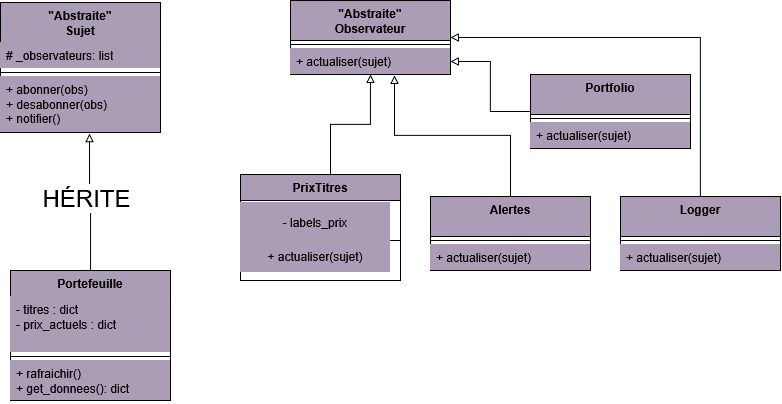

The diagram above was exported from draw.io. Its source (the exported page's mxGraphModel, read from the mxfile embedded in the PNG):
<mxGraphModel dx="860" dy="467" grid="1" gridSize="10" guides="1" tooltips="1" connect="1" arrows="1" fold="1" page="1" pageScale="1" pageWidth="827" pageHeight="1169" math="0" shadow="0">
  <root>
    <mxCell id="0" />
    <mxCell id="1" parent="0" />
    <mxCell id="rSyq1ZqlrfOyY1HTESWz-1" parent="1" style="swimlane;fontStyle=1;align=center;verticalAlign=top;childLayout=stackLayout;horizontal=1;startSize=40;horizontalStack=0;resizeParent=1;resizeParentMax=0;resizeLast=0;collapsible=1;marginBottom=0;whiteSpace=wrap;html=1;fillColor=#AB9DB5;" value="&quot;Abstraite&quot;&lt;br&gt;Sujet" vertex="1">
      <mxGeometry height="130" width="160" x="40" y="32" as="geometry" />
    </mxCell>
    <mxCell id="rSyq1ZqlrfOyY1HTESWz-2" parent="rSyq1ZqlrfOyY1HTESWz-1" style="text;strokeColor=none;fillColor=#AB9DB5;align=left;verticalAlign=top;spacingLeft=4;spacingRight=4;overflow=hidden;rotatable=0;points=[[0,0.5],[1,0.5]];portConstraint=eastwest;whiteSpace=wrap;html=1;" value="# _observateurs: list" vertex="1">
      <mxGeometry height="26" width="160" y="40" as="geometry" />
    </mxCell>
    <mxCell id="rSyq1ZqlrfOyY1HTESWz-3" parent="rSyq1ZqlrfOyY1HTESWz-1" style="line;strokeWidth=1;fillColor=none;align=left;verticalAlign=middle;spacingTop=-1;spacingLeft=3;spacingRight=3;rotatable=0;labelPosition=right;points=[];portConstraint=eastwest;strokeColor=inherit;" value="" vertex="1">
      <mxGeometry height="8" width="160" y="66" as="geometry" />
    </mxCell>
    <mxCell id="rSyq1ZqlrfOyY1HTESWz-4" parent="rSyq1ZqlrfOyY1HTESWz-1" style="text;strokeColor=none;fillColor=#AB9DB5;align=left;verticalAlign=top;spacingLeft=4;spacingRight=4;overflow=hidden;rotatable=0;points=[[0,0.5],[1,0.5]];portConstraint=eastwest;whiteSpace=wrap;html=1;" value="+ abonner(obs)&lt;div&gt;+ desabonner(obs)&lt;/div&gt;&lt;div&gt;+ notifier()&lt;/div&gt;" vertex="1">
      <mxGeometry height="56" width="160" y="74" as="geometry" />
    </mxCell>
    <mxCell id="rSyq1ZqlrfOyY1HTESWz-5" parent="1" style="swimlane;fontStyle=1;align=center;verticalAlign=top;childLayout=stackLayout;horizontal=1;startSize=26;horizontalStack=0;resizeParent=1;resizeParentMax=0;resizeLast=0;collapsible=1;marginBottom=0;whiteSpace=wrap;html=1;fillColor=#AB9DB5;" value="Portefeuille" vertex="1">
      <mxGeometry height="130" width="160" x="50" y="300" as="geometry">
        <mxRectangle height="30" width="100" x="50" y="300" as="alternateBounds" />
      </mxGeometry>
    </mxCell>
    <mxCell id="rSyq1ZqlrfOyY1HTESWz-6" parent="rSyq1ZqlrfOyY1HTESWz-5" style="text;strokeColor=none;fillColor=#AB9DB5;align=left;verticalAlign=top;spacingLeft=4;spacingRight=4;overflow=hidden;rotatable=0;points=[[0,0.5],[1,0.5]];portConstraint=eastwest;whiteSpace=wrap;html=1;" value="&lt;div&gt;- titres : dict&lt;/div&gt;&lt;div&gt;- prix_actuels : dict&lt;/div&gt;" vertex="1">
      <mxGeometry height="56" width="160" y="26" as="geometry" />
    </mxCell>
    <mxCell id="rSyq1ZqlrfOyY1HTESWz-7" parent="rSyq1ZqlrfOyY1HTESWz-5" style="line;strokeWidth=1;fillColor=none;align=left;verticalAlign=middle;spacingTop=-1;spacingLeft=3;spacingRight=3;rotatable=0;labelPosition=right;points=[];portConstraint=eastwest;strokeColor=inherit;" value="" vertex="1">
      <mxGeometry height="8" width="160" y="82" as="geometry" />
    </mxCell>
    <mxCell id="rSyq1ZqlrfOyY1HTESWz-8" parent="rSyq1ZqlrfOyY1HTESWz-5" style="text;strokeColor=none;fillColor=#AB9DB5;align=left;verticalAlign=top;spacingLeft=4;spacingRight=4;overflow=hidden;rotatable=0;points=[[0,0.5],[1,0.5]];portConstraint=eastwest;whiteSpace=wrap;html=1;" value="+ rafraichir()&lt;div&gt;+ get_donnees(): dict&lt;/div&gt;&lt;div&gt;&lt;br&gt;&lt;/div&gt;" vertex="1">
      <mxGeometry height="40" width="160" y="90" as="geometry" />
    </mxCell>
    <mxCell id="rSyq1ZqlrfOyY1HTESWz-9" edge="1" parent="1" source="rSyq1ZqlrfOyY1HTESWz-5" style="edgeStyle=orthogonalEdgeStyle;rounded=0;orthogonalLoop=1;jettySize=auto;html=1;exitX=0.5;exitY=0;exitDx=0;exitDy=0;entryX=0.556;entryY=1.018;entryDx=0;entryDy=0;entryPerimeter=0;endArrow=block;endFill=0;" target="rSyq1ZqlrfOyY1HTESWz-4">
      <mxGeometry relative="1" as="geometry" />
    </mxCell>
    <mxCell id="rSyq1ZqlrfOyY1HTESWz-10" connectable="0" parent="rSyq1ZqlrfOyY1HTESWz-9" style="edgeLabel;html=1;align=center;verticalAlign=middle;resizable=0;points=[];" value="&lt;font style=&quot;font-size: 24px;&quot;&gt;HÉRITE&lt;/font&gt;" vertex="1">
      <mxGeometry relative="1" x="0.0752" y="3" as="geometry">
        <mxPoint as="offset" />
      </mxGeometry>
    </mxCell>
    <mxCell id="rSyq1ZqlrfOyY1HTESWz-11" parent="1" style="swimlane;fontStyle=1;align=center;verticalAlign=top;childLayout=stackLayout;horizontal=1;startSize=40;horizontalStack=0;resizeParent=1;resizeParentMax=0;resizeLast=0;collapsible=1;marginBottom=0;whiteSpace=wrap;html=1;fillColor=#AB9DB5;" value="&quot;Abstraite&quot;&lt;div&gt;Observateur&lt;/div&gt;" vertex="1">
      <mxGeometry height="74" width="160" x="330" y="30" as="geometry" />
    </mxCell>
    <mxCell id="rSyq1ZqlrfOyY1HTESWz-12" parent="rSyq1ZqlrfOyY1HTESWz-11" style="line;strokeWidth=1;fillColor=none;align=left;verticalAlign=middle;spacingTop=-1;spacingLeft=3;spacingRight=3;rotatable=0;labelPosition=right;points=[];portConstraint=eastwest;strokeColor=inherit;" value="" vertex="1">
      <mxGeometry height="8" width="160" y="40" as="geometry" />
    </mxCell>
    <mxCell id="rSyq1ZqlrfOyY1HTESWz-13" parent="rSyq1ZqlrfOyY1HTESWz-11" style="text;strokeColor=none;fillColor=#AB9DB5;align=left;verticalAlign=top;spacingLeft=4;spacingRight=4;overflow=hidden;rotatable=0;points=[[0,0.5],[1,0.5]];portConstraint=eastwest;whiteSpace=wrap;html=1;" value="+ actualiser(sujet)" vertex="1">
      <mxGeometry height="26" width="160" y="48" as="geometry" />
    </mxCell>
    <mxCell id="rSyq1ZqlrfOyY1HTESWz-15" parent="1" style="swimlane;fontStyle=1;align=center;verticalAlign=top;childLayout=stackLayout;horizontal=1;startSize=26;horizontalStack=0;resizeParent=1;resizeParentMax=0;resizeLast=0;collapsible=1;marginBottom=0;whiteSpace=wrap;html=1;fillColor=#AB9DB5;" value="PrixTitres" vertex="1">
      <mxGeometry height="106" width="160" x="280" y="204" as="geometry" />
    </mxCell>
    <mxCell id="rSyq1ZqlrfOyY1HTESWz-16" parent="rSyq1ZqlrfOyY1HTESWz-15" style="line;strokeWidth=1;fillColor=none;align=left;verticalAlign=middle;spacingTop=-1;spacingLeft=3;spacingRight=3;rotatable=0;labelPosition=right;points=[];portConstraint=eastwest;strokeColor=inherit;" value="" vertex="1">
      <mxGeometry height="80" width="160" y="26" as="geometry" />
    </mxCell>
    <mxCell id="rSyq1ZqlrfOyY1HTESWz-19" parent="1" style="text;html=1;whiteSpace=wrap;strokeColor=none;fillColor=#AB9DB5;align=center;verticalAlign=middle;rounded=0;" value="- labels_prix" vertex="1">
      <mxGeometry height="40" width="150" x="280" y="232" as="geometry" />
    </mxCell>
    <mxCell id="rSyq1ZqlrfOyY1HTESWz-20" parent="1" style="text;html=1;whiteSpace=wrap;strokeColor=none;fillColor=#AB9DB5;align=center;verticalAlign=middle;rounded=0;" value="+ actualiser(sujet)" vertex="1">
      <mxGeometry height="32" width="150" x="280" y="270" as="geometry" />
    </mxCell>
    <mxCell id="rSyq1ZqlrfOyY1HTESWz-21" parent="1" style="swimlane;fontStyle=1;align=center;verticalAlign=top;childLayout=stackLayout;horizontal=1;startSize=40;horizontalStack=0;resizeParent=1;resizeParentMax=0;resizeLast=0;collapsible=1;marginBottom=0;whiteSpace=wrap;html=1;fillColor=#AB9DB5;" value="Alertes" vertex="1">
      <mxGeometry height="74" width="160" x="470" y="226" as="geometry" />
    </mxCell>
    <mxCell id="rSyq1ZqlrfOyY1HTESWz-22" parent="rSyq1ZqlrfOyY1HTESWz-21" style="line;strokeWidth=1;fillColor=none;align=left;verticalAlign=middle;spacingTop=-1;spacingLeft=3;spacingRight=3;rotatable=0;labelPosition=right;points=[];portConstraint=eastwest;strokeColor=inherit;" value="" vertex="1">
      <mxGeometry height="8" width="160" y="40" as="geometry" />
    </mxCell>
    <mxCell id="rSyq1ZqlrfOyY1HTESWz-23" parent="rSyq1ZqlrfOyY1HTESWz-21" style="text;strokeColor=none;fillColor=#AB9DB5;align=left;verticalAlign=top;spacingLeft=4;spacingRight=4;overflow=hidden;rotatable=0;points=[[0,0.5],[1,0.5]];portConstraint=eastwest;whiteSpace=wrap;html=1;" value="+ actualiser(sujet)" vertex="1">
      <mxGeometry height="26" width="160" y="48" as="geometry" />
    </mxCell>
    <mxCell id="rSyq1ZqlrfOyY1HTESWz-24" edge="1" parent="1" source="rSyq1ZqlrfOyY1HTESWz-11" style="edgeStyle=orthogonalEdgeStyle;rounded=0;orthogonalLoop=1;jettySize=auto;html=1;entryX=0.563;entryY=0.009;entryDx=0;entryDy=0;entryPerimeter=0;startArrow=block;startFill=0;endArrow=none;endFill=0;" target="rSyq1ZqlrfOyY1HTESWz-15">
      <mxGeometry relative="1" as="geometry" />
    </mxCell>
    <mxCell id="rSyq1ZqlrfOyY1HTESWz-25" edge="1" parent="1" source="rSyq1ZqlrfOyY1HTESWz-21" style="edgeStyle=orthogonalEdgeStyle;rounded=0;orthogonalLoop=1;jettySize=auto;html=1;exitX=0.5;exitY=0;exitDx=0;exitDy=0;entryX=0.65;entryY=1.038;entryDx=0;entryDy=0;entryPerimeter=0;endArrow=block;endFill=0;" target="rSyq1ZqlrfOyY1HTESWz-13">
      <mxGeometry relative="1" as="geometry" />
    </mxCell>
    <mxCell id="rSyq1ZqlrfOyY1HTESWz-29" edge="1" parent="1" source="rSyq1ZqlrfOyY1HTESWz-26" style="edgeStyle=orthogonalEdgeStyle;rounded=0;orthogonalLoop=1;jettySize=auto;html=1;exitX=0.5;exitY=0;exitDx=0;exitDy=0;entryX=1;entryY=0.5;entryDx=0;entryDy=0;endArrow=block;endFill=0;" target="rSyq1ZqlrfOyY1HTESWz-11">
      <mxGeometry relative="1" as="geometry" />
    </mxCell>
    <mxCell id="rSyq1ZqlrfOyY1HTESWz-26" parent="1" style="swimlane;fontStyle=1;align=center;verticalAlign=top;childLayout=stackLayout;horizontal=1;startSize=40;horizontalStack=0;resizeParent=1;resizeParentMax=0;resizeLast=0;collapsible=1;marginBottom=0;whiteSpace=wrap;html=1;fillColor=#AB9DB5;" value="Logger" vertex="1">
      <mxGeometry height="74" width="160" x="660" y="226" as="geometry" />
    </mxCell>
    <mxCell id="rSyq1ZqlrfOyY1HTESWz-27" parent="rSyq1ZqlrfOyY1HTESWz-26" style="line;strokeWidth=1;fillColor=none;align=left;verticalAlign=middle;spacingTop=-1;spacingLeft=3;spacingRight=3;rotatable=0;labelPosition=right;points=[];portConstraint=eastwest;strokeColor=inherit;" value="" vertex="1">
      <mxGeometry height="8" width="160" y="40" as="geometry" />
    </mxCell>
    <mxCell id="rSyq1ZqlrfOyY1HTESWz-28" parent="rSyq1ZqlrfOyY1HTESWz-26" style="text;strokeColor=none;fillColor=#AB9DB5;align=left;verticalAlign=top;spacingLeft=4;spacingRight=4;overflow=hidden;rotatable=0;points=[[0,0.5],[1,0.5]];portConstraint=eastwest;whiteSpace=wrap;html=1;" value="+ actualiser(sujet)" vertex="1">
      <mxGeometry height="26" width="160" y="48" as="geometry" />
    </mxCell>
    <mxCell id="rSyq1ZqlrfOyY1HTESWz-34" edge="1" parent="1" source="rSyq1ZqlrfOyY1HTESWz-30" style="edgeStyle=orthogonalEdgeStyle;rounded=0;orthogonalLoop=1;jettySize=auto;html=1;endArrow=block;endFill=0;" target="rSyq1ZqlrfOyY1HTESWz-13">
      <mxGeometry relative="1" as="geometry" />
    </mxCell>
    <mxCell id="rSyq1ZqlrfOyY1HTESWz-30" parent="1" style="swimlane;fontStyle=1;align=center;verticalAlign=top;childLayout=stackLayout;horizontal=1;startSize=40;horizontalStack=0;resizeParent=1;resizeParentMax=0;resizeLast=0;collapsible=1;marginBottom=0;whiteSpace=wrap;html=1;fillColor=#AB9DB5;" value="Portfolio" vertex="1">
      <mxGeometry height="74" width="160" x="570" y="104" as="geometry" />
    </mxCell>
    <mxCell id="rSyq1ZqlrfOyY1HTESWz-31" parent="rSyq1ZqlrfOyY1HTESWz-30" style="line;strokeWidth=1;fillColor=none;align=left;verticalAlign=middle;spacingTop=-1;spacingLeft=3;spacingRight=3;rotatable=0;labelPosition=right;points=[];portConstraint=eastwest;strokeColor=inherit;" value="" vertex="1">
      <mxGeometry height="8" width="160" y="40" as="geometry" />
    </mxCell>
    <mxCell id="rSyq1ZqlrfOyY1HTESWz-32" parent="rSyq1ZqlrfOyY1HTESWz-30" style="text;strokeColor=none;fillColor=#AB9DB5;align=left;verticalAlign=top;spacingLeft=4;spacingRight=4;overflow=hidden;rotatable=0;points=[[0,0.5],[1,0.5]];portConstraint=eastwest;whiteSpace=wrap;html=1;" value="+ actualiser(sujet)" vertex="1">
      <mxGeometry height="26" width="160" y="48" as="geometry" />
    </mxCell>
  </root>
</mxGraphModel>